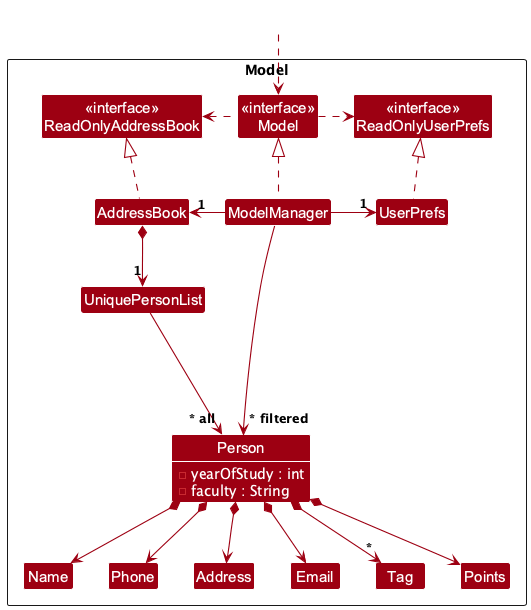

The diagram above was rendered by PlantUML. Its source (embedded in the PNG):
@startuml
!include style.puml
skinparam arrowThickness 1.1
skinparam arrowColor MODEL_COLOR
skinparam classBackgroundColor MODEL_COLOR

Package Model as ModelPackage <<Rectangle>>{
Class "<<interface>>\nReadOnlyAddressBook" as ReadOnlyAddressBook
Class "<<interface>>\nReadOnlyUserPrefs" as ReadOnlyUserPrefs
Class "<<interface>>\nModel" as Model
Class AddressBook
Class ModelManager
Class UserPrefs

Class UniquePersonList
' Person with ClubTrack-specific primitive attributes
Class Person {
  - yearOfStudy : int
  - faculty : String
}
Class Address
Class Email
Class Name
Class Phone
Class Tag
Class Points

Class I #FFFFFF
}

' AB3-style outer ref (keep identical)
Class HiddenOutside #FFFFFF
HiddenOutside ..> Model

' Interfaces and realizations (keep identical order/direction)
AddressBook .up.|> ReadOnlyAddressBook

ModelManager .up.|> Model
Model .right.> ReadOnlyUserPrefs
Model .left.> ReadOnlyAddressBook
ModelManager -left-> "1" AddressBook
ModelManager -right-> "1" UserPrefs
UserPrefs .up.|> ReadOnlyUserPrefs

' Collections and compositions
AddressBook *--> "1" UniquePersonList
UniquePersonList --> "~* all" Person
Person *--> Name
Person *--> Phone
Person *--> Email
Person *--> Address
Person *--> "*" Tag
Person *--> Points

Person -[hidden]up--> I
UniquePersonList -[hidden]right-> I

Name -[hidden]right-> Phone
Phone -[hidden]right-> Address
Address -[hidden]right-> Email

' Filtered list exposure
ModelManager --> "~* filtered" Person

' Show just Person attributes (AB3 theme hides members globally)
show Person attributes
hide Person methods
skinparam ClassAttributeFontColor white
@enduml